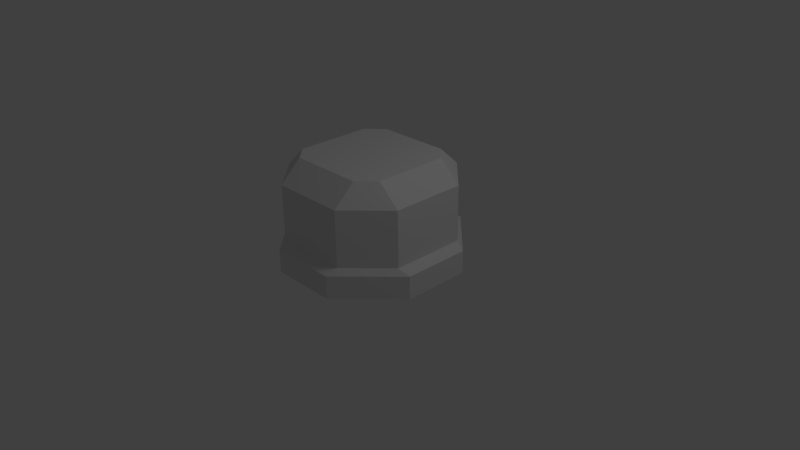 # Source: Stand_Class3.blend  (saved by Blender 2.64.0; exported with 4.5.12 LTS)
import bpy
from mathutils import Matrix  # noqa: F401  (used for matrix-valued properties, if any)

bpy.ops.wm.read_factory_settings(use_empty=True)
scene = bpy.context.scene
scene.name = 'Scene'

# ---- collections
col_collection_1 = bpy.data.collections.new('Collection 1'); scene.collection.children.link(col_collection_1)

# ---- materials (node trees are filled in below, after node groups)
mat_material = bpy.data.materials.new('Material')
mat_material.alpha_threshold = 0.0
mat_material.use_transparent_shadow = False
mat_material.roughness = 0.5
mat_material.line_color = (0.0, 0.0, 0.0, 1.0)

# ---- material node trees

# ---- world
world_world = bpy.data.worlds.new('World'); scene.world = world_world
world_world.color = (0.05088, 0.05088, 0.05088)
world_world.use_sun_shadow = False
world_world.sun_shadow_jitter_overblur = 0.0
world_world.cycles.sampling_method = 'MANUAL'
world_world.cycles.sample_map_resolution = 256

# ---- cameras
cam_camera = bpy.data.cameras.new('Camera')
cam_camera.clip_end = 100.0
cam_camera.lens = 35.0
cam_camera.sensor_width = 32.0
cam_camera.sensor_height = 18.0
cam_camera.ortho_scale = 7.314
cam_camera.dof.focus_distance = 0.0
cam_camera.dof.aperture_fstop = 128.0

# ---- lights
light_lamp = bpy.data.lights.new('Lamp', 'POINT')
light_lamp.transmission_factor = 0.0
light_lamp.cutoff_distance = 30.0
light_lamp.energy = 100.0
light_lamp.shadow_buffer_clip_start = 1.001
light_lamp.shadow_soft_size = 1.0
light_lamp.shadow_maximum_resolution = 0.006
light_lamp.use_absolute_resolution = True
light_lamp.cycles.use_multiple_importance_sampling = False

# ---- meshes
me_cube = bpy.data.meshes.new('Cube')
me_cube.from_pydata([(0.0, 0.0, 1.391), (1.137, 0.0, 0.005833), (0.0, 0.0, 0.04633), (0.0, 1.137, 0.005833), (0.7076, 0.0, 1.391), (1.0, 0.0, 1.123), (0.0, 0.0, 1.123), (0.0, 1.0, 1.123), (1.137, 0.4497, 0.005833), (0.4497, 1.137, 0.005833), (1.0, 0.4963, 1.123), (0.4963, 1.0, 1.123), (0.0, 0.7076, 1.391), (0.7076, 0.498, 1.391), (0.498, 0.7076, 1.391), (1.137, 0.0, 0.3088), (0.0, 0.0, 0.2683), (0.0, 1.137, 0.3088), (0.4497, 1.137, 0.3088), (1.137, 0.4497, 0.3088), (1.0, 0.0, 0.3836), (0.0, 0.0, 0.3836), (0.0, 1.0, 0.3836), (1.0, 0.4963, 0.3836), (0.4963, 1.0, 0.3836)], [], [(0, 12, 7, 6), (4, 0, 6, 5), (13, 4, 5, 10), (20, 5, 6, 21), (21, 6, 7, 22), (14, 12, 0, 4, 13), (8, 1, 2, 3, 9), (18, 9, 3, 17), (23, 10, 5, 20), (14, 13, 10, 11), (19, 8, 9, 18), (11, 7, 12, 14), (1, 15, 16, 2), (2, 16, 17, 3), (24, 18, 17, 22), (8, 19, 15, 1), (23, 19, 18, 24), (15, 20, 21, 16), (16, 21, 22, 17), (19, 23, 20, 15), (11, 24, 22, 7), (10, 23, 24, 11)])
me_cube.materials.append(mat_material)
me_cube.use_remesh_preserve_volume = False
me_cube.use_remesh_preserve_attributes = False
me_cube.use_mirror_vertex_groups = False
me_cube.update()

# ---- objects
ob_cube = bpy.data.objects.new('Cube', me_cube)
ob_lamp = bpy.data.objects.new('Lamp', light_lamp)
ob_camera = bpy.data.objects.new('Camera', cam_camera)

# ---- transforms, parenting, visibility, modifiers, constraints
ob_cube.location = (0.0, 0.0, 0.0)
ob_cube.lock_rotations_4d = False
ob_cube.empty_display_type = 'ARROWS'
ob_cube.lineart.crease_threshold = 0.0
_m = ob_cube.modifiers.new('Mirror', 'MIRROR')
_m.use_axis = (True, True, False)
_m.use_clip = True
ob_lamp.location = (4.076, 1.005, 5.904)
ob_lamp.rotation_euler = (0.6503, 0.05522, 1.866)
ob_lamp.lock_rotations_4d = False
ob_lamp.empty_display_type = 'ARROWS'
ob_lamp.color = (0.0, 0.0, 0.0, 0.0)
ob_lamp.lineart.crease_threshold = 0.0
ob_camera.location = (7.481, -6.508, 5.344)
ob_camera.rotation_euler = (1.109, 0.01082, 0.8149)
ob_camera.lock_rotations_4d = False
ob_camera.empty_display_type = 'ARROWS'
ob_camera.color = (0.0, 0.0, 0.0, 0.0)
ob_camera.display_type = 'WIRE'
ob_camera.lineart.crease_threshold = 0.0

# ---- collection membership
col_collection_1.objects.link(ob_cube)
col_collection_1.objects.link(ob_lamp)
col_collection_1.objects.link(ob_camera)

# ---- scene / render settings (as saved in the file)
scene.camera = ob_camera
scene.frame_start = 1; scene.frame_end = 250; scene.frame_set(1)
scene.render.engine = 'BLENDER_EEVEE_NEXT'
scene.render.image_settings.color_mode = 'RGB'
scene.render.image_settings.compression = 90
scene.render.resolution_percentage = 50
scene.render.dither_intensity = 0.0
scene.render.bake_margin = 2
scene.render.bake_bias = 0.0
scene.cycles.use_denoising = False
scene.cycles.samples = 10
scene.cycles.sampling_pattern = 'TABULATED_SOBOL'
scene.cycles.light_sampling_threshold = 0.0
scene.cycles.use_adaptive_sampling = False
scene.cycles.use_light_tree = False
scene.cycles.blur_glossy = 0.0
scene.cycles.volume_bounces = 1
scene.cycles.pixel_filter_type = 'GAUSSIAN'
scene.cycles.sample_clamp_indirect = 0.0
scene.view_settings.view_transform = 'Standard'
bpy.context.view_layer.update()
